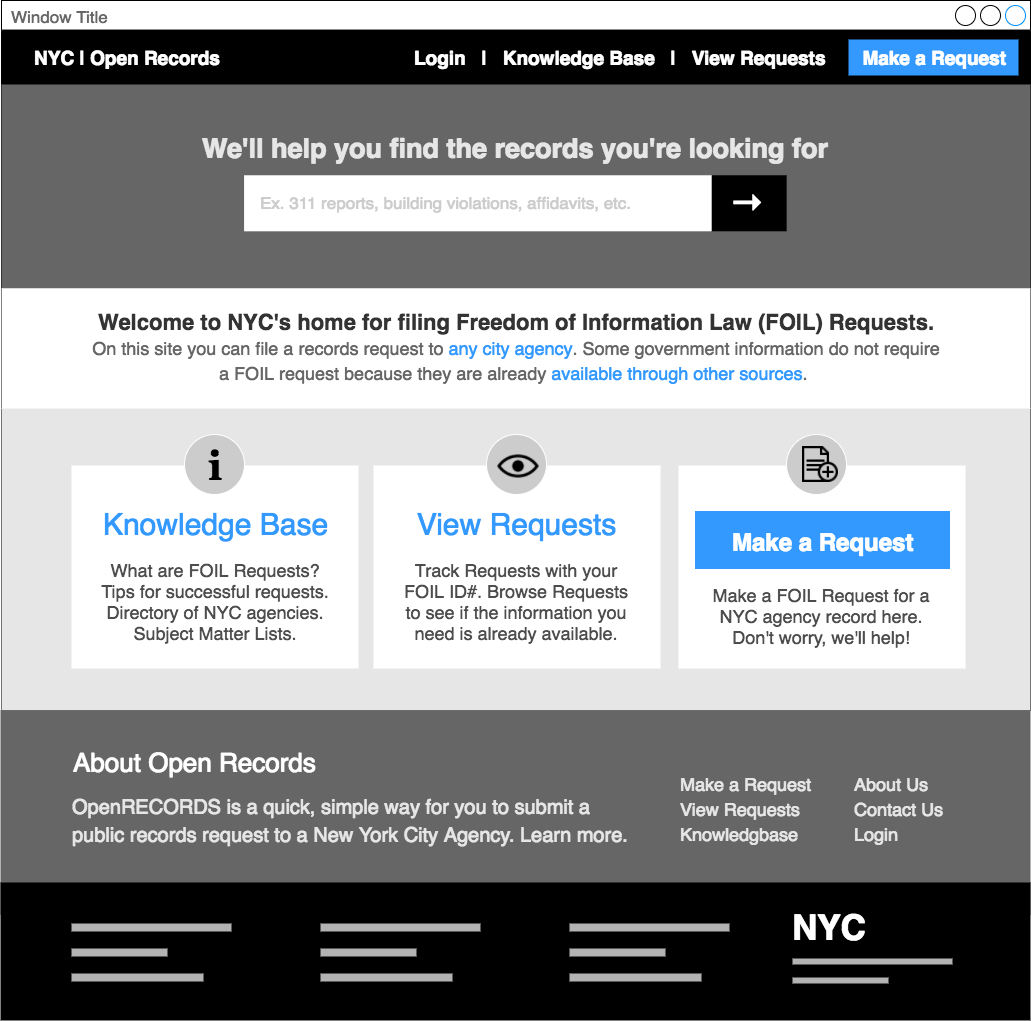

The diagram above was exported from draw.io. Its source (the exported page's mxGraphModel, read from the mxfile embedded in the PNG):
<mxGraphModel dx="1838" dy="986" grid="1" gridSize="12" guides="1" tooltips="1" connect="0" arrows="0" fold="1" page="0" pageScale="1" pageWidth="1024" pageHeight="768" background="#ffffff" math="0" shadow="0">
  <root>
    <mxCell id="0" />
    <mxCell id="1" parent="0" />
    <mxCell id="6" value="Window Title" style="strokeWidth=1;shadow=0;dashed=0;align=center;html=1;shape=mxgraph.mockup.containers.window;align=left;verticalAlign=top;spacingLeft=8;strokeColor2=#008cff;strokeColor3=#c4c4c4;fontColor=#666666;fillColor=#ffffff;mainText=;fontSize=17;labelBackgroundColor=none;" parent="1" vertex="1">
      <mxGeometry x="2" width="1029.0000000000002" height="710.0000000000002" as="geometry" />
    </mxCell>
    <mxCell id="8" value="" style="whiteSpace=wrap;html=1;fillColor=#000000;strokeColor=none;" parent="1" vertex="1">
      <mxGeometry x="2" y="29.0526315789474" width="1029.0000000000002" height="56.0526315789474" as="geometry" />
    </mxCell>
    <mxCell id="9" value="" style="whiteSpace=wrap;html=1;fillColor=#666666;strokeColor=none;" parent="1" vertex="1">
      <mxGeometry x="2" y="84" width="1029" height="204" as="geometry" />
    </mxCell>
    <mxCell id="10" value="" style="whiteSpace=wrap;html=1;fillColor=#FFFFFF;strokeColor=none;" parent="1" vertex="1">
      <mxGeometry x="2" y="288" width="1029" height="120" as="geometry" />
    </mxCell>
    <mxCell id="11" value="" style="whiteSpace=wrap;html=1;fillColor=#E6E6E6;strokeColor=none;" parent="1" vertex="1">
      <mxGeometry x="2" y="408" width="1029" height="302" as="geometry" />
    </mxCell>
    <mxCell id="15" value="" style="whiteSpace=wrap;html=1;strokeColor=none;fillColor=#FFFFFF;" parent="1" vertex="1">
      <mxGeometry x="374" y="465" width="287" height="203" as="geometry" />
    </mxCell>
    <mxCell id="16" value="" style="whiteSpace=wrap;html=1;strokeColor=none;fillColor=#FFFFFF;" parent="1" vertex="1">
      <mxGeometry x="679" y="465" width="287" height="203" as="geometry" />
    </mxCell>
    <mxCell id="20" value="" style="whiteSpace=wrap;html=1;strokeColor=none;fillColor=#FFFFFF;" parent="1" vertex="1">
      <mxGeometry x="72" y="465" width="287" height="203" as="geometry" />
    </mxCell>
    <UserObject label="View Requests" link="https://www.draw.io/?lightbox=1&amp;highlight=0000ff&amp;edit=_blank&amp;layers=1&amp;title=OpenRecords-Drawio-ViewRequests-Annamatic.html#Uhttps%3A%2F%2Fraw.githubusercontent.com%2Fannamatic%2Fopen-records-hackathon%2Fmaster%2FOpenRecords-Drawio-ViewRequests-Annamatic.html" id="23">
      <mxCell style="fontColor=#3399FF;fontStyle=0;rounded=1;overflow=hidden;spacing=0;fontSize=30;verticalAlign=top;align=center;fillColor=none;strokeColor=none;" parent="1" vertex="1">
        <mxGeometry x="405" y="501" width="225" height="40" as="geometry" />
      </mxCell>
    </UserObject>
    <mxCell id="26" value="" style="group" parent="1" vertex="1" connectable="0">
      <mxGeometry x="185" y="434" width="60" height="60" as="geometry" />
    </mxCell>
    <mxCell id="24" value="" style="ellipse;whiteSpace=wrap;html=1;strokeColor=#FFFFFF;fillColor=#CCCCCC;fontSize=26;fontColor=#0000FF;align=left;" parent="26" vertex="1">
      <mxGeometry width="60" height="60" as="geometry" />
    </mxCell>
    <mxCell id="25" value="&lt;font face=&quot;Georgia&quot; color=&quot;#000000&quot; style=&quot;font-size: 40px&quot;&gt;&lt;b&gt;i&lt;/b&gt;&lt;/font&gt;" style="text;html=1;strokeColor=none;fillColor=none;align=center;verticalAlign=middle;whiteSpace=wrap;fontSize=26;fontColor=#0000FF;" parent="26" vertex="1">
      <mxGeometry x="10" y="21" width="40" height="20" as="geometry" />
    </mxCell>
    <mxCell id="34" value="" style="ellipse;whiteSpace=wrap;html=1;strokeColor=#FFFFFF;fillColor=#CCCCCC;fontSize=26;fontColor=#0000FF;align=left;" parent="1" vertex="1">
      <mxGeometry x="787" y="434" width="60" height="60" as="geometry" />
    </mxCell>
    <mxCell id="36" value="" style="shape=image;html=1;verticalAlign=top;verticalLabelPosition=bottom;labelBackgroundColor=#ffffff;imageAspect=0;aspect=fixed;image=https://cdn2.iconfinder.com/data/icons/picol-vector/32/document_text_add-128.png;strokeColor=#000000;fillColor=#666666;fontSize=30;fontColor=#0000FF;align=center;" parent="1" vertex="1">
      <mxGeometry x="803" y="446" width="36" height="36" as="geometry" />
    </mxCell>
    <mxCell id="37" value="" style="group" parent="1" vertex="1" connectable="0">
      <mxGeometry x="487" y="434" width="60" height="60" as="geometry" />
    </mxCell>
    <mxCell id="28" value="" style="ellipse;whiteSpace=wrap;html=1;strokeColor=#FFFFFF;fillColor=#CCCCCC;fontSize=26;fontColor=#0000FF;align=left;" parent="37" vertex="1">
      <mxGeometry width="60" height="60" as="geometry" />
    </mxCell>
    <mxCell id="30" value="" style="shape=image;html=1;verticalAlign=top;verticalLabelPosition=bottom;labelBackgroundColor=#ffffff;imageAspect=0;aspect=fixed;image=https://cdn2.iconfinder.com/data/icons/pittogrammi/142/61-128.png;strokeColor=#000000;fillColor=#666666;fontSize=26;fontColor=#0000FF;align=left;imageBackground=none;imageBorder=none;direction=south;rotation=90;" parent="37" vertex="1">
      <mxGeometry x="10" y="10" width="42" height="42" as="geometry" />
    </mxCell>
    <mxCell id="38" value="What are FOIL Requests?&lt;br&gt;Tips for successful requests.&lt;br&gt;Directory of NYC agencies.&lt;br&gt;Subject Matter Lists.&lt;br&gt;" style="text;strokeColor=none;fillColor=none;align=center;verticalAlign=top;whiteSpace=wrap;fontSize=18;fontColor=#4D4D4D;html=1;spacingBottom=0;" parent="1" vertex="1">
      <mxGeometry x="96" y="553" width="240" height="116" as="geometry" />
    </mxCell>
    <mxCell id="39" value="Track Requests with your FOIL ID#.&amp;nbsp;&lt;span&gt;Browse Requests to see if the information you need is already available.&lt;/span&gt;" style="text;strokeColor=none;fillColor=none;align=center;verticalAlign=top;whiteSpace=wrap;fontSize=18;fontColor=#4D4D4D;html=1;spacing=2;" parent="1" vertex="1">
      <mxGeometry x="397" y="553" width="240" height="92" as="geometry" />
    </mxCell>
    <UserObject label="Knowledge Base" link="https://www.draw.io/?lightbox=1&amp;target=self&amp;highlight=0000ff&amp;edit=_blank&amp;layers=1&amp;title=OpenRecords-Drawio-Knowledgebase-Annamatic.html#Uhttps%3A%2F%2Fraw.githubusercontent.com%2Fannamatic%2Fopen-records-hackathon%2Fmaster%2FOpenRecords-Drawio-Knowledgebase-Annamatic.html" id="40">
      <mxCell style="fontColor=#3399FF;fontStyle=0;rounded=1;overflow=hidden;spacing=0;fontSize=30;verticalAlign=top;align=center;fillColor=none;strokeColor=none;" parent="1" vertex="1">
        <mxGeometry x="104" y="501" width="225" height="40" as="geometry" />
      </mxCell>
    </UserObject>
    <mxCell id="42" value="Make a FOIL Request for a NYC agency record here. Don't worry, we'll help!" style="text;strokeColor=none;fillColor=none;align=center;verticalAlign=top;whiteSpace=wrap;fontSize=18;fontColor=#4D4D4D;html=1;" parent="1" vertex="1">
      <mxGeometry x="702" y="578" width="240" height="81" as="geometry" />
    </mxCell>
    <mxCell id="46" value="&lt;font style=&quot;line-height: 140%&quot;&gt;&lt;div style=&quot;text-align: center&quot;&gt;&lt;span&gt;&lt;b&gt;&lt;font color=&quot;#333333&quot; style=&quot;font-size: 22px&quot;&gt;Welcome to NYC's home for filing Freedom of Information Law (FOIL) Requests.&lt;/font&gt;&lt;/b&gt;&lt;/span&gt;&lt;/div&gt;&lt;div style=&quot;text-align: center&quot;&gt;&lt;font&gt;&lt;font style=&quot;font-size: 18px&quot;&gt;&lt;font&gt;&lt;font color=&quot;#666666&quot;&gt;On this site you can file a records request to &lt;/font&gt;&lt;font color=&quot;#3399ff&quot;&gt;any city agency&lt;/font&gt;&lt;font color=&quot;#666666&quot;&gt;. &lt;/font&gt;&lt;/font&gt;&lt;font color=&quot;#666666&quot;&gt;Some government information do not require a FOIL request because they are already &lt;/font&gt;&lt;font color=&quot;#3399ff&quot;&gt;available through other sources&lt;/font&gt;&lt;/font&gt;&lt;font color=&quot;#666666&quot;&gt;&lt;font size=&quot;4&quot;&gt;.&lt;/font&gt;&lt;span style=&quot;font-size: 20px&quot;&gt;&amp;nbsp;&lt;/span&gt;&lt;/font&gt;&lt;/font&gt;&lt;/div&gt;&lt;/font&gt;" style="text;html=1;strokeColor=none;fillColor=none;align=left;verticalAlign=top;whiteSpace=wrap;fontSize=18;fontColor=#FF8000;" parent="1" vertex="1">
      <mxGeometry x="90" y="303" width="852" height="89" as="geometry" />
    </mxCell>
    <mxCell id="47" value="&lt;font style=&quot;font-size: 27px&quot; color=&quot;#e6e6e6&quot;&gt;&lt;b&gt;We'll help you find the records you're looking for&lt;/b&gt;&lt;/font&gt;" style="text;html=1;strokeColor=none;fillColor=none;align=center;verticalAlign=middle;whiteSpace=wrap;fontSize=27;fontColor=#FF8000;" parent="1" vertex="1">
      <mxGeometry x="137.85454545454536" y="138" width="756" height="20" as="geometry" />
    </mxCell>
    <UserObject label="" link="https://www.draw.io/?lightbox=1&amp;target=self&amp;highlight=0000ff&amp;edit=_blank&amp;layers=1&amp;title=OpenRecords-Drawio-SearchResults-Annamatic.html#Uhttps%3A%2F%2Fraw.githubusercontent.com%2Fannamatic%2Fopen-records-hackathon%2Fmaster%2FOpenRecords-Drawio-SearchResults-Annamatic.html" id="49">
      <mxCell style="group" parent="1" vertex="1" connectable="0">
        <mxGeometry x="244.57272727272726" y="174.7631578947369" width="542.5636363636364" height="56.0526315789474" as="geometry" />
      </mxCell>
    </UserObject>
    <mxCell id="12" value="" style="whiteSpace=wrap;html=1;strokeColor=none;fillColor=#FFFFFF;" parent="49" vertex="1">
      <mxGeometry width="467.7272727272727" height="56.0526315789474" as="geometry" />
    </mxCell>
    <mxCell id="13" value="" style="whiteSpace=wrap;html=1;strokeColor=none;fillColor=#000000;" parent="49" vertex="1">
      <mxGeometry x="467.72727272727275" width="74.83636363636364" height="56.0526315789474" as="geometry" />
    </mxCell>
    <mxCell id="45" value="&lt;div style=&quot;text-align: left&quot;&gt;&lt;span&gt;&lt;font color=&quot;#cccccc&quot; style=&quot;font-size: 17px&quot;&gt;Ex. 311 reports, building violations, affidavits, etc.&lt;/font&gt;&lt;/span&gt;&lt;/div&gt;" style="text;html=1;strokeColor=none;fillColor=none;align=left;verticalAlign=middle;whiteSpace=wrap;" parent="49" vertex="1">
      <mxGeometry x="14.42727272727268" y="17.236842105263094" width="415" height="20" as="geometry" />
    </mxCell>
    <mxCell id="48" value="&lt;font color=&quot;#ffffff&quot; style=&quot;font-size: 34px&quot;&gt;&lt;b&gt;→&lt;/b&gt;&lt;/font&gt;" style="text;html=1;fontSize=18;fontColor=#FF8000;" parent="49" vertex="1">
      <mxGeometry x="484.4272727272727" y="2.2368421052630936" width="48" height="36" as="geometry" />
    </mxCell>
    <UserObject label="" link="https://www.draw.io/?lightbox=1&amp;target=self&amp;highlight=FFFFFF&amp;edit=_blank&amp;layers=1&amp;title=OpenRecords-Drawio-MakeaRequest1.html#Uhttps%3A%2F%2Fraw.githubusercontent.com%2Fannamatic%2Fopen-records-hackathon%2Fmaster%2FOpenRecords-Drawio-MakeaRequest1.html" id="53">
      <mxCell style="group" parent="1" vertex="1" connectable="0">
        <mxGeometry x="696" y="511" width="254" height="57" as="geometry" />
      </mxCell>
    </UserObject>
    <mxCell id="54" value="" style="whiteSpace=wrap;html=1;strokeColor=#3399FF;fillColor=#3399FF;" parent="53" vertex="1">
      <mxGeometry width="253.99999999999997" height="57" as="geometry" />
    </mxCell>
    <mxCell id="55" value="&lt;div style=&quot;text-align: center&quot;&gt;&lt;b&gt;&lt;font color=&quot;#ffffff&quot; style=&quot;font-size: 24px&quot;&gt;Make a Request&lt;/font&gt;&lt;/b&gt;&lt;/div&gt;" style="text;html=1;fontSize=18;align=center;" parent="53" vertex="1">
      <mxGeometry x="27.021276595744666" y="11" width="199.9574468085106" height="36" as="geometry" />
    </mxCell>
    <mxCell id="56" value="" style="whiteSpace=wrap;html=1;fillColor=#666666;strokeColor=none;" parent="1" vertex="1">
      <mxGeometry x="1" y="710" width="1030" height="204" as="geometry" />
    </mxCell>
    <mxCell id="60" value="&lt;font style=&quot;line-height: 140%; font-size: 18px;&quot;&gt;&lt;div style=&quot;text-align: left&quot;&gt;&lt;span&gt;&lt;font color=&quot;#e6e6e6&quot; style=&quot;font-size: 18px;&quot;&gt;Make a Request&lt;/font&gt;&lt;/span&gt;&lt;/div&gt;&lt;div style=&quot;text-align: left&quot;&gt;&lt;span&gt;&lt;font color=&quot;#e6e6e6&quot; style=&quot;font-size: 18px;&quot;&gt;View Requests&lt;/font&gt;&lt;/span&gt;&lt;/div&gt;&lt;div style=&quot;text-align: left&quot;&gt;&lt;span&gt;&lt;font color=&quot;#e6e6e6&quot; style=&quot;font-size: 18px;&quot;&gt;Knowledgbase&lt;/font&gt;&lt;/span&gt;&lt;/div&gt;&lt;div style=&quot;text-align: left&quot;&gt;&lt;br&gt;&lt;/div&gt;&lt;/font&gt;" style="text;html=1;strokeColor=none;fillColor=none;align=left;verticalAlign=top;whiteSpace=wrap;fontSize=18;fontColor=#3399FF;spacing=4;" parent="1" vertex="1">
      <mxGeometry x="677" y="763" width="174" height="83" as="geometry" />
    </mxCell>
    <mxCell id="61" value="&lt;font style=&quot;line-height: 140%; font-size: 18px;&quot;&gt;&lt;div style=&quot;text-align: left&quot;&gt;&lt;span style=&quot;color: rgb(230 , 230 , 230)&quot;&gt;About Us&lt;/span&gt;&lt;br&gt;&lt;/div&gt;&lt;div style=&quot;text-align: left&quot;&gt;&lt;span&gt;&lt;font color=&quot;#e6e6e6&quot; style=&quot;font-size: 18px;&quot;&gt;Contact Us&lt;/font&gt;&lt;/span&gt;&lt;/div&gt;&lt;div style=&quot;text-align: left&quot;&gt;&lt;span&gt;&lt;font color=&quot;#e6e6e6&quot; style=&quot;font-size: 18px;&quot;&gt;Login&lt;/font&gt;&lt;/span&gt;&lt;/div&gt;&lt;/font&gt;" style="text;html=1;strokeColor=none;fillColor=none;align=left;verticalAlign=top;whiteSpace=wrap;fontSize=18;fontColor=#3399FF;spacing=4;" parent="1" vertex="1">
      <mxGeometry x="851" y="763" width="131" height="95" as="geometry" />
    </mxCell>
    <mxCell id="76" value="" style="group" parent="1" vertex="1" connectable="0">
      <mxGeometry x="72" y="751" width="572" height="131" as="geometry" />
    </mxCell>
    <mxCell id="57" value="&lt;font color=&quot;#ffffff&quot; style=&quot;font-size: 26px&quot;&gt;About Open Records&lt;/font&gt;" style="text;html=1;strokeColor=none;fillColor=none;align=left;verticalAlign=middle;whiteSpace=wrap;fontSize=30;fontColor=#3399FF;" parent="76" vertex="1">
      <mxGeometry width="440" height="20" as="geometry" />
    </mxCell>
    <mxCell id="58" value="&lt;div style=&quot;text-align: left&quot;&gt;&lt;span&gt;&lt;font color=&quot;#e6e6e6&quot; style=&quot;line-height: 140%; font-size: 20px;&quot;&gt;OpenRECORDS is a quick, simple way for you to submit a public records request to a New York City Agency. Learn more.&lt;/font&gt;&lt;/span&gt;&lt;/div&gt;" style="text;html=1;strokeColor=none;fillColor=none;align=center;verticalAlign=top;whiteSpace=wrap;fontSize=20;fontColor=#3399FF;" parent="76" vertex="1">
      <mxGeometry y="36" width="572" height="95" as="geometry" />
    </mxCell>
    <mxCell id="84" value="" style="group" parent="1" vertex="1" connectable="0">
      <mxGeometry x="1" y="882" width="1030" height="138" as="geometry" />
    </mxCell>
    <mxCell id="63" value="" style="whiteSpace=wrap;html=1;fillColor=#000000;strokeColor=none;" parent="84" vertex="1">
      <mxGeometry width="1030" height="138" as="geometry" />
    </mxCell>
    <mxCell id="67" value="" style="group;flipH=1;" parent="84" vertex="1" connectable="0">
      <mxGeometry x="71" y="40" width="160" height="60" as="geometry" />
    </mxCell>
    <mxCell id="64" value="" style="line;strokeWidth=8;html=1;fillColor=none;fontSize=30;fontColor=#3399FF;align=left;strokeColor=#B3B3B3;flipV=0;" parent="67" vertex="1">
      <mxGeometry width="160" height="10" as="geometry" />
    </mxCell>
    <mxCell id="65" value="" style="line;strokeWidth=8;html=1;fillColor=none;fontSize=30;fontColor=#3399FF;align=left;strokeColor=#B3B3B3;flipV=0;" parent="67" vertex="1">
      <mxGeometry y="25" width="96" height="10" as="geometry" />
    </mxCell>
    <mxCell id="66" value="" style="line;strokeWidth=8;html=1;fillColor=none;fontSize=30;fontColor=#3399FF;align=left;strokeColor=#B3B3B3;flipV=0;" parent="67" vertex="1">
      <mxGeometry y="50" width="132" height="10" as="geometry" />
    </mxCell>
    <mxCell id="68" value="" style="group;flipH=1;" parent="84" vertex="1" connectable="0">
      <mxGeometry x="320" y="40" width="160" height="60" as="geometry" />
    </mxCell>
    <mxCell id="69" value="" style="line;strokeWidth=8;html=1;fillColor=none;fontSize=30;fontColor=#3399FF;align=left;strokeColor=#B3B3B3;flipV=0;" parent="68" vertex="1">
      <mxGeometry width="160" height="10" as="geometry" />
    </mxCell>
    <mxCell id="70" value="" style="line;strokeWidth=8;html=1;fillColor=none;fontSize=30;fontColor=#3399FF;align=left;strokeColor=#B3B3B3;flipV=0;" parent="68" vertex="1">
      <mxGeometry y="25" width="96" height="10" as="geometry" />
    </mxCell>
    <mxCell id="71" value="" style="line;strokeWidth=8;html=1;fillColor=none;fontSize=30;fontColor=#3399FF;align=left;strokeColor=#B3B3B3;flipV=0;" parent="68" vertex="1">
      <mxGeometry y="50" width="132" height="10" as="geometry" />
    </mxCell>
    <mxCell id="72" value="" style="group;flipH=1;" parent="84" vertex="1" connectable="0">
      <mxGeometry x="569" y="40" width="160" height="60" as="geometry" />
    </mxCell>
    <mxCell id="73" value="" style="line;strokeWidth=8;html=1;fillColor=none;fontSize=30;fontColor=#3399FF;align=left;strokeColor=#B3B3B3;flipV=0;" parent="72" vertex="1">
      <mxGeometry width="160" height="10" as="geometry" />
    </mxCell>
    <mxCell id="74" value="" style="line;strokeWidth=8;html=1;fillColor=none;fontSize=30;fontColor=#3399FF;align=left;strokeColor=#B3B3B3;flipV=0;" parent="72" vertex="1">
      <mxGeometry y="25" width="96" height="10" as="geometry" />
    </mxCell>
    <mxCell id="75" value="" style="line;strokeWidth=8;html=1;fillColor=none;fontSize=30;fontColor=#3399FF;align=left;strokeColor=#B3B3B3;flipV=0;" parent="72" vertex="1">
      <mxGeometry y="50" width="132" height="10" as="geometry" />
    </mxCell>
    <mxCell id="83" value="" style="group" parent="84" vertex="1" connectable="0">
      <mxGeometry x="790" y="35" width="216" height="68" as="geometry" />
    </mxCell>
    <mxCell id="77" value="&lt;div style=&quot;text-align: left&quot;&gt;&lt;b style=&quot;color: rgb(255 , 255 , 255)&quot;&gt;&lt;font style=&quot;font-size: 35px&quot;&gt;NYC&lt;/font&gt;&lt;/b&gt;&lt;/div&gt;" style="text;html=1;strokeColor=none;fillColor=none;align=left;verticalAlign=middle;whiteSpace=wrap;fontSize=18;fontColor=#4D4D4D;" parent="83" vertex="1">
      <mxGeometry width="216" height="20" as="geometry" />
    </mxCell>
    <mxCell id="82" value="" style="group" parent="83" vertex="1" connectable="0">
      <mxGeometry x="2" y="39" width="160" height="29" as="geometry" />
    </mxCell>
    <mxCell id="79" value="" style="line;strokeWidth=6;html=1;fillColor=none;fontSize=30;fontColor=#3399FF;align=left;strokeColor=#B3B3B3;flipV=0;" parent="82" vertex="1">
      <mxGeometry width="160" height="10" as="geometry" />
    </mxCell>
    <mxCell id="80" value="" style="line;strokeWidth=6;html=1;fillColor=none;fontSize=30;fontColor=#3399FF;align=left;strokeColor=#B3B3B3;flipV=0;" parent="82" vertex="1">
      <mxGeometry y="19" width="96" height="10" as="geometry" />
    </mxCell>
    <mxCell id="87" value="&lt;div style=&quot;text-align: left&quot;&gt;&lt;b style=&quot;font-size: 19px&quot;&gt;&lt;a href=&quot;https://www.draw.io/?lightbox=1&amp;amp;target=self&amp;amp;highlight=0000ff&amp;amp;edit=_blank&amp;amp;layers=1&amp;amp;title=OpenRecords-Drawio-Homepage-Annamatic.html#Uhttps%3A%2F%2Fraw.githubusercontent.com%2Fannamatic%2Fopen-records-hackathon%2Fmaster%2FOpenRecords-Drawio-Homepage-Annamatic.html&quot;&gt;&lt;font color=&quot;#ffffff&quot;&gt;NYC | Open Records&lt;/font&gt;&lt;/a&gt;&lt;/b&gt;&lt;/div&gt;" style="text;html=1;strokeColor=none;fillColor=none;align=center;verticalAlign=middle;whiteSpace=wrap;fontSize=18;fontColor=#4D4D4D;" vertex="1" parent="1">
      <mxGeometry x="20" y="47" width="216" height="20" as="geometry" />
    </mxCell>
    <mxCell id="88" value="" style="group" vertex="1" connectable="0" parent="1">
      <mxGeometry x="367" y="39" width="652" height="36" as="geometry" />
    </mxCell>
    <UserObject label="" link="https://www.draw.io/?lightbox=1&amp;target=self&amp;highlight=0000ff&amp;edit=_blank&amp;layers=1&amp;title=OpenRecords-Drawio-SearchResults-Annamatic.html#Uhttps%3A%2F%2Fraw.githubusercontent.com%2Fannamatic%2Fopen-records-hackathon%2Fmaster%2FOpenRecords-Drawio-SearchResults-Annamatic.html" id="89">
      <mxCell style="whiteSpace=wrap;html=1;rounded=0;strokeColor=none;strokeWidth=3;fillColor=#3399FF;fontSize=27;fontColor=#999999;align=left;" vertex="1" parent="88">
        <mxGeometry x="482" width="170" height="36" as="geometry" />
      </mxCell>
    </UserObject>
    <mxCell id="90" value="&lt;div style=&quot;text-align: right&quot;&gt;&lt;font color=&quot;#ffffff&quot;&gt;&lt;span style=&quot;font-size: 19px&quot;&gt;&lt;b&gt;Login &amp;nbsp; | &amp;nbsp; &lt;a href=&quot;https://www.draw.io/?lightbox=1&amp;amp;target=self&amp;amp;highlight=0000ff&amp;amp;edit=_blank&amp;amp;layers=1&amp;amp;title=OpenRecords-Drawio-Knowledgebase-Annamatic.html#Uhttps%3A%2F%2Fraw.githubusercontent.com%2Fannamatic%2Fopen-records-hackathon%2Fmaster%2FOpenRecords-Drawio-Knowledgebase-Annamatic.html&quot;&gt;&lt;font color=&quot;#ffffff&quot;&gt;Knowledge Base&lt;/font&gt;&lt;/a&gt; &amp;nbsp; | &amp;nbsp; &lt;a href=&quot;https://www.draw.io/?lightbox=1&amp;amp;target=self&amp;amp;highlight=0000ff&amp;amp;edit=_blank&amp;amp;layers=1&amp;amp;title=OpenRecords-Drawio-ViewRequests-Annamatic.html#Uhttps%3A%2F%2Fraw.githubusercontent.com%2Fannamatic%2Fopen-records-hackathon%2Fmaster%2FOpenRecords-Drawio-ViewRequests-Annamatic.html&quot;&gt;&lt;font color=&quot;#ffffff&quot;&gt;View Requests&lt;/font&gt;&lt;/a&gt; &amp;nbsp; &amp;nbsp; &amp;nbsp; &lt;a href=&quot;https://www.draw.io/?lightbox=1&amp;amp;target=self&amp;amp;highlight=0000ff&amp;amp;edit=_blank&amp;amp;layers=1&amp;amp;title=OpenRecords-Drawio-MakeaRequest1.html#Uhttps%3A%2F%2Fraw.githubusercontent.com%2Fannamatic%2Fopen-records-hackathon%2Fmaster%2FOpenRecords-Drawio-MakeaRequest1.html&quot;&gt;&lt;font color=&quot;#ffffff&quot;&gt;Make a Request&lt;/font&gt;&lt;/a&gt;&lt;/b&gt;&lt;/span&gt;&lt;/font&gt;&lt;/div&gt;" style="text;html=1;strokeColor=none;fillColor=none;align=right;verticalAlign=middle;whiteSpace=wrap;fontSize=16;fontColor=#4D4D4D;" vertex="1" parent="88">
      <mxGeometry y="8" width="641" height="20" as="geometry" />
    </mxCell>
  </root>
</mxGraphModel>